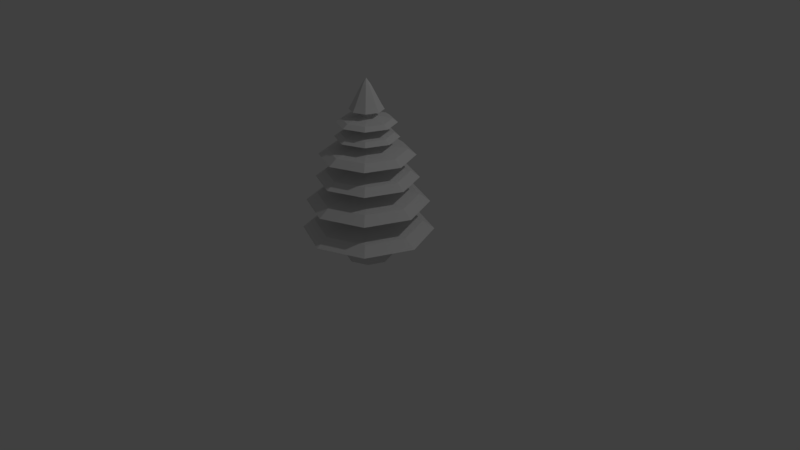 # Source: tree.blend  (saved by Blender 2.79.0; exported with 4.5.12 LTS)
import bpy
from mathutils import Matrix  # noqa: F401  (used for matrix-valued properties, if any)

bpy.ops.wm.read_factory_settings(use_empty=True)
scene = bpy.context.scene
scene.name = 'Scene'

# ---- collections
col_collection_1 = bpy.data.collections.new('Collection 1'); scene.collection.children.link(col_collection_1)

# ---- world
world_world = bpy.data.worlds.new('World'); scene.world = world_world
world_world.color = (0.05088, 0.05088, 0.05088)
world_world.use_sun_shadow = False
world_world.sun_shadow_jitter_overblur = 0.0
world_world.cycles.sampling_method = 'MANUAL'

# ---- cameras
cam_camera = bpy.data.cameras.new('Camera')
cam_camera.clip_end = 100.0
cam_camera.lens = 35.0
cam_camera.sensor_width = 32.0
cam_camera.sensor_height = 18.0
cam_camera.ortho_scale = 7.314
cam_camera.dof.focus_distance = 0.0
cam_camera.dof.aperture_fstop = 128.0

# ---- lights
light_lamp = bpy.data.lights.new('Lamp', 'POINT')
light_lamp.transmission_factor = 0.0
light_lamp.cutoff_distance = 30.0
light_lamp.energy = 100.0
light_lamp.shadow_buffer_clip_start = 1.001
light_lamp.shadow_soft_size = 0.1
light_lamp.shadow_maximum_resolution = 0.006
light_lamp.use_absolute_resolution = True

# ---- meshes
me_circle = bpy.data.meshes.new('Circle')
me_circle.from_pydata([(0.0, 0.0, 0.568), (0.0, 0.2021, 0.568), (-0.1429, 0.1429, 0.568), (-0.2021, 0.0, 0.568), (-0.1429, -0.1429, 0.568), (0.0, -0.2021, 0.568), (0.1429, -0.1429, 0.568), (0.2021, 0.0, 0.568), (0.1429, 0.1429, 0.568), (0.0, 0.6829, 0.4843), (-0.4829, 0.4829, 0.4843), (-0.6829, 0.0, 0.4843), (-0.4829, -0.4829, 0.4843), (5.96e-08, -0.6829, 0.4843), (0.4829, -0.4829, 0.4843), (0.6829, 0.0, 0.4843), (0.4829, 0.4829, 0.4843), (0.0, 0.8302, 0.38), (-0.587, 0.587, 0.38), (-0.8302, 0.0, 0.38), (-0.587, -0.587, 0.38), (5.96e-08, -0.8302, 0.38), (0.587, -0.587, 0.38), (0.8302, 0.0, 0.38), (0.587, 0.587, 0.38), (0.0, 0.0, 0.9346), (0.0, 0.1881, 0.9346), (-0.133, 0.133, 0.9346), (-0.1881, 0.0, 0.9346), (-0.133, -0.133, 0.9346), (0.0, -0.1881, 0.9346), (0.133, -0.133, 0.9346), (0.1881, 0.0, 0.9346), (0.133, 0.133, 0.9346), (0.0, 0.6354, 0.8567), (-0.4493, 0.4493, 0.8567), (-0.6354, 0.0, 0.8567), (-0.4493, -0.4493, 0.8567), (5.96e-08, -0.6354, 0.8567), (0.4493, -0.4493, 0.8567), (0.6354, 0.0, 0.8567), (0.4493, 0.4493, 0.8567), (0.0, 0.7725, 0.7597), (-0.5462, 0.5462, 0.7597), (-0.7725, 0.0, 0.7597), (-0.5462, -0.5462, 0.7597), (5.96e-08, -0.7725, 0.7597), (0.5462, -0.5462, 0.7597), (0.7725, 0.0, 0.7597), (0.5462, 0.5462, 0.7597), (0.0, 0.0, 1.229), (0.0, 0.1562, 1.229), (-0.1105, 0.1105, 1.229), (-0.1562, 0.0, 1.229), (-0.1105, -0.1105, 1.229), (0.0, -0.1562, 1.229), (0.1105, -0.1105, 1.229), (0.1562, 0.0, 1.229), (0.1105, 0.1105, 1.229), (0.0, 0.5279, 1.164), (-0.3733, 0.3733, 1.164), (-0.5279, 0.0, 1.164), (-0.3733, -0.3733, 1.164), (5.96e-08, -0.5279, 1.164), (0.3733, -0.3733, 1.164), (0.5279, 0.0, 1.164), (0.3733, 0.3733, 1.164), (0.0, 0.6418, 1.083), (-0.4538, 0.4538, 1.083), (-0.6418, 0.0, 1.083), (-0.4538, -0.4538, 1.083), (5.96e-08, -0.6418, 1.083), (0.4538, -0.4538, 1.083), (0.6418, 0.0, 1.083), (0.4538, 0.4538, 1.083), (0.0, 0.0, 1.512), (0.0, 0.1454, 1.512), (-0.1028, 0.1028, 1.512), (-0.1454, 0.0, 1.512), (-0.1028, -0.1028, 1.512), (0.0, -0.1454, 1.512), (0.1028, -0.1028, 1.512), (0.1454, 0.0, 1.512), (0.1028, 0.1028, 1.512), (0.0, 0.4912, 1.452), (-0.3473, 0.3473, 1.452), (-0.4912, 0.0, 1.452), (-0.3473, -0.3473, 1.452), (5.96e-08, -0.4912, 1.452), (0.3473, -0.3473, 1.452), (0.4912, 0.0, 1.452), (0.3473, 0.3473, 1.452), (0.0, 0.5972, 1.377), (-0.4223, 0.4223, 1.377), (-0.5972, 0.0, 1.377), (-0.4223, -0.4223, 1.377), (5.96e-08, -0.5972, 1.377), (0.4223, -0.4223, 1.377), (0.5972, 0.0, 1.377), (0.4223, 0.4223, 1.377), (0.0, 0.0, 1.697), (0.0, 0.09727, 1.697), (-0.06878, 0.06878, 1.697), (-0.09727, 0.0, 1.697), (-0.06878, -0.06878, 1.697), (0.0, -0.09727, 1.697), (0.06878, -0.06878, 1.697), (0.09727, 0.0, 1.697), (0.06878, 0.06878, 1.697), (0.0, 0.3287, 1.657), (-0.2324, 0.2324, 1.657), (-0.3287, 0.0, 1.657), (-0.2324, -0.2324, 1.657), (5.96e-08, -0.3287, 1.657), (0.2324, -0.2324, 1.657), (0.3287, 0.0, 1.657), (0.2324, 0.2324, 1.657), (0.0, 0.3996, 1.607), (-0.2825, 0.2825, 1.607), (-0.3996, 0.0, 1.607), (-0.2825, -0.2825, 1.607), (5.96e-08, -0.3996, 1.607), (0.2825, -0.2825, 1.607), (0.3996, 0.0, 1.607), (0.2825, 0.2825, 1.607), (0.0, 0.0, 1.874), (0.0, 0.09051, 1.874), (-0.064, 0.064, 1.874), (-0.09051, 0.0, 1.874), (-0.064, -0.064, 1.874), (0.0, -0.09051, 1.874), (0.064, -0.064, 1.874), (0.09051, 0.0, 1.874), (0.064, 0.064, 1.874), (0.0, 0.3058, 1.836), (-0.2163, 0.2163, 1.836), (-0.3058, 0.0, 1.836), (-0.2163, -0.2163, 1.836), (5.96e-08, -0.3058, 1.836), (0.2163, -0.2163, 1.836), (0.3058, 0.0, 1.836), (0.2163, 0.2163, 1.836), (0.0, 0.3718, 1.79), (-0.2629, 0.2629, 1.79), (-0.3718, 0.0, 1.79), (-0.2629, -0.2629, 1.79), (5.96e-08, -0.3718, 1.79), (0.2629, -0.2629, 1.79), (0.3718, 0.0, 1.79), (0.2629, 0.2629, 1.79), (0.0, -5.96e-08, 2.336), (0.0, 0.0523, 2.262), (-0.03699, 0.03698, 2.262), (-0.0523, -5.96e-08, 2.262), (-0.03699, -0.03699, 2.262), (0.0, -0.0523, 2.262), (0.03699, -0.03699, 2.262), (0.0523, -5.96e-08, 2.262), (0.03699, 0.03698, 2.262), (0.0, 0.1767, 2.021), (-0.125, 0.125, 2.021), (-0.1767, -1.192e-07, 2.021), (-0.125, -0.125, 2.021), (0.0, -0.1767, 2.021), (0.125, -0.125, 2.021), (0.1767, -5.96e-08, 2.021), (0.125, 0.125, 2.021), (0.0, 0.2149, 1.955), (-0.1519, 0.1519, 1.955), (-0.2149, -1.192e-07, 1.955), (-0.1519, -0.1519, 1.955), (0.0, -0.2149, 1.955), (0.1519, -0.1519, 1.955), (0.2149, -5.96e-08, 1.955), (0.1519, 0.1519, 1.955), (0.1267, 0.1267, 0.1269), (0.0, 0.1792, 0.1269), (3.725e-09, 0.2989, 0.0), (0.0, 0.0647, 2.02), (0.2114, 0.2114, 0.0), (0.04575, 0.04575, 2.02), (0.2989, 0.0, 0.0), (0.0647, 1.192e-07, 2.02), (0.2114, -0.2114, 0.0), (0.04575, -0.04575, 2.02), (3.725e-09, -0.2989, 0.0), (0.0, -0.0647, 2.02), (-0.2114, -0.2114, 0.0), (-0.04575, -0.04575, 2.02), (-0.2989, 0.0, 0.0), (-0.0647, 1.192e-07, 2.02), (-0.2114, 0.2114, 0.0), (-0.04575, 0.04575, 2.02), (0.1792, 5.96e-08, 0.1269), (0.1267, -0.1267, 0.1269), (0.0, -0.1792, 0.1269), (-0.1267, -0.1267, 0.1269), (-0.1792, 5.96e-08, 0.1269), (-0.1267, 0.1267, 0.1269), (-0.09035, 0.09035, 0.9532), (-0.1278, 1.192e-07, 0.9532), (0.0, 0.1278, 0.9532), (-0.09035, -0.09035, 0.9532), (0.0, -0.1278, 0.9532), (0.09035, -0.09035, 0.9532), (0.1278, 1.192e-07, 0.9532), (0.09035, 0.09035, 0.9532)], [], [(0, 1, 2), (0, 2, 3), (0, 3, 4), (0, 4, 5), (0, 5, 6), (0, 6, 7), (0, 7, 8), (0, 8, 1), (1, 8, 16, 9), (8, 7, 15, 16), (7, 6, 14, 15), (2, 1, 9, 10), (6, 5, 13, 14), (5, 4, 12, 13), (4, 3, 11, 12), (3, 2, 10, 11), (11, 10, 18, 19), (16, 15, 23, 24), (14, 13, 21, 22), (12, 11, 19, 20), (10, 9, 17, 18), (9, 16, 24, 17), (15, 14, 22, 23), (13, 12, 20, 21), (18, 17, 24, 23, 22, 21, 20, 19), (25, 26, 27), (25, 27, 28), (25, 28, 29), (25, 29, 30), (25, 30, 31), (25, 31, 32), (25, 32, 33), (25, 33, 26), (26, 33, 41, 34), (33, 32, 40, 41), (32, 31, 39, 40), (27, 26, 34, 35), (31, 30, 38, 39), (30, 29, 37, 38), (29, 28, 36, 37), (28, 27, 35, 36), (36, 35, 43, 44), (41, 40, 48, 49), (39, 38, 46, 47), (37, 36, 44, 45), (35, 34, 42, 43), (34, 41, 49, 42), (40, 39, 47, 48), (38, 37, 45, 46), (43, 42, 49, 48, 47, 46, 45, 44), (50, 51, 52), (50, 52, 53), (50, 53, 54), (50, 54, 55), (50, 55, 56), (50, 56, 57), (50, 57, 58), (50, 58, 51), (51, 58, 66, 59), (58, 57, 65, 66), (57, 56, 64, 65), (52, 51, 59, 60), (56, 55, 63, 64), (55, 54, 62, 63), (54, 53, 61, 62), (53, 52, 60, 61), (61, 60, 68, 69), (66, 65, 73, 74), (64, 63, 71, 72), (62, 61, 69, 70), (60, 59, 67, 68), (59, 66, 74, 67), (65, 64, 72, 73), (63, 62, 70, 71), (68, 67, 74, 73, 72, 71, 70, 69), (75, 76, 77), (75, 77, 78), (75, 78, 79), (75, 79, 80), (75, 80, 81), (75, 81, 82), (75, 82, 83), (75, 83, 76), (76, 83, 91, 84), (83, 82, 90, 91), (82, 81, 89, 90), (77, 76, 84, 85), (81, 80, 88, 89), (80, 79, 87, 88), (79, 78, 86, 87), (78, 77, 85, 86), (86, 85, 93, 94), (91, 90, 98, 99), (89, 88, 96, 97), (87, 86, 94, 95), (85, 84, 92, 93), (84, 91, 99, 92), (90, 89, 97, 98), (88, 87, 95, 96), (93, 92, 99, 98, 97, 96, 95, 94), (100, 101, 102), (100, 102, 103), (100, 103, 104), (100, 104, 105), (100, 105, 106), (100, 106, 107), (100, 107, 108), (100, 108, 101), (101, 108, 116, 109), (108, 107, 115, 116), (107, 106, 114, 115), (102, 101, 109, 110), (106, 105, 113, 114), (105, 104, 112, 113), (104, 103, 111, 112), (103, 102, 110, 111), (111, 110, 118, 119), (116, 115, 123, 124), (114, 113, 121, 122), (112, 111, 119, 120), (110, 109, 117, 118), (109, 116, 124, 117), (115, 114, 122, 123), (113, 112, 120, 121), (118, 117, 124, 123, 122, 121, 120, 119), (125, 126, 127), (125, 127, 128), (125, 128, 129), (125, 129, 130), (125, 130, 131), (125, 131, 132), (125, 132, 133), (125, 133, 126), (126, 133, 141, 134), (133, 132, 140, 141), (132, 131, 139, 140), (127, 126, 134, 135), (131, 130, 138, 139), (130, 129, 137, 138), (129, 128, 136, 137), (128, 127, 135, 136), (136, 135, 143, 144), (141, 140, 148, 149), (139, 138, 146, 147), (137, 136, 144, 145), (135, 134, 142, 143), (134, 141, 149, 142), (140, 139, 147, 148), (138, 137, 145, 146), (143, 142, 149, 148, 147, 146, 145, 144), (150, 151, 152), (150, 152, 153), (150, 153, 154), (150, 154, 155), (150, 155, 156), (150, 156, 157), (150, 157, 158), (150, 158, 151), (151, 158, 166, 159), (158, 157, 165, 166), (157, 156, 164, 165), (152, 151, 159, 160), (156, 155, 163, 164), (155, 154, 162, 163), (154, 153, 161, 162), (153, 152, 160, 161), (161, 160, 168, 169), (166, 165, 173, 174), (164, 163, 171, 172), (162, 161, 169, 170), (160, 159, 167, 168), (159, 166, 174, 167), (165, 164, 172, 173), (163, 162, 170, 171), (168, 167, 174, 173, 172, 171, 170, 169), (193, 205, 204, 194), (179, 175, 193, 181), (201, 178, 180, 206), (175, 206, 205, 193), (181, 193, 194, 183), (206, 180, 182, 205), (195, 203, 202, 196), (183, 194, 195, 185), (205, 182, 184, 204), (196, 202, 200, 197), (185, 195, 196, 187), (204, 184, 186, 203), (197, 200, 199, 198), (187, 196, 197, 189), (203, 186, 188, 202), (198, 199, 201, 176), (189, 197, 198, 191), (202, 188, 190, 200), (180, 178, 192, 190, 188, 186, 184, 182), (191, 198, 176, 177), (200, 190, 192, 199), (194, 204, 203, 195), (177, 176, 175, 179), (199, 192, 178, 201), (177, 179, 181, 183, 185, 187, 189, 191), (176, 201, 206, 175)])
me_circle.use_remesh_preserve_volume = False
me_circle.use_remesh_preserve_attributes = False
me_circle.use_mirror_vertex_groups = False
me_circle.update()

# ---- objects
ob_circle = bpy.data.objects.new('Circle', me_circle)
ob_lamp = bpy.data.objects.new('Lamp', light_lamp)
ob_camera = bpy.data.objects.new('Camera', cam_camera)

# ---- transforms, parenting, visibility, modifiers, constraints
ob_circle.location = (0.0, 0.0, 0.0)
ob_circle.lineart.crease_threshold = 0.0
ob_lamp.location = (4.076, 1.005, 5.904)
ob_lamp.rotation_euler = (0.6503, 0.05522, 1.866)
ob_lamp.lock_rotations_4d = False
ob_lamp.empty_display_type = 'ARROWS'
ob_lamp.color = (0.0, 0.0, 0.0, 0.0)
ob_lamp.lineart.crease_threshold = 0.0
ob_camera.location = (7.481, -6.508, 5.344)
ob_camera.rotation_euler = (1.109, 0.0, 0.8149)
ob_camera.lock_rotations_4d = False
ob_camera.empty_display_type = 'ARROWS'
ob_camera.color = (0.0, 0.0, 0.0, 0.0)
ob_camera.display_type = 'WIRE'
ob_camera.lineart.crease_threshold = 0.0

# ---- collection membership
col_collection_1.objects.link(ob_circle)
col_collection_1.objects.link(ob_lamp)
col_collection_1.objects.link(ob_camera)

# ---- scene / render settings (as saved in the file)
scene.camera = ob_camera
scene.frame_start = 1; scene.frame_end = 250; scene.frame_set(1)
scene.render.engine = 'BLENDER_EEVEE_NEXT'
scene.render.resolution_percentage = 50
scene.render.dither_intensity = 0.0
scene.cycles.use_denoising = False
scene.cycles.samples = 128
scene.cycles.sampling_pattern = 'TABULATED_SOBOL'
scene.cycles.use_adaptive_sampling = False
scene.cycles.use_light_tree = False
scene.cycles.blur_glossy = 0.0
scene.cycles.sample_clamp_indirect = 0.0
scene.view_settings.view_transform = 'Standard'
bpy.context.view_layer.update()
